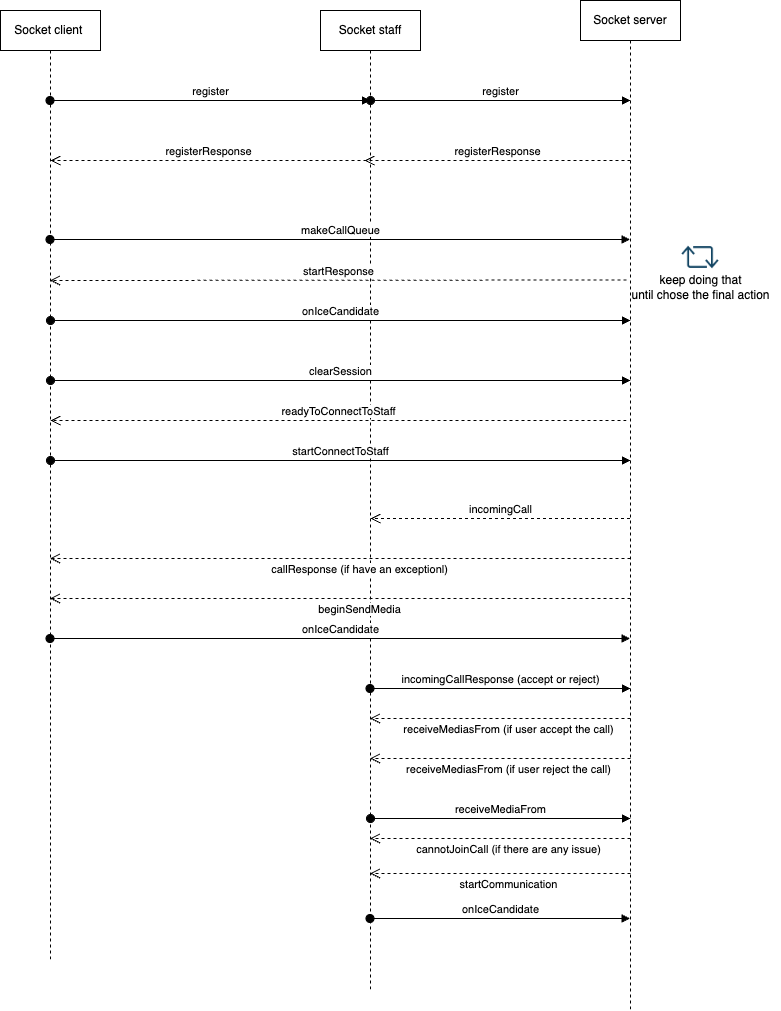

The diagram above was exported from draw.io. Its source (the exported page's mxGraphModel, read from the mxfile embedded in the PNG):
<mxGraphModel dx="1535" dy="750" grid="1" gridSize="10" guides="1" tooltips="1" connect="1" arrows="1" fold="1" page="1" pageScale="1" pageWidth="850" pageHeight="1100" math="0" shadow="0">
  <root>
    <mxCell id="0" />
    <mxCell id="1" parent="0" />
    <mxCell id="SohmaFYmsSvEytqRZByt-1" value="Socket client&amp;nbsp;" style="shape=umlLifeline;perimeter=lifelinePerimeter;whiteSpace=wrap;html=1;container=1;dropTarget=0;collapsible=0;recursiveResize=0;outlineConnect=0;portConstraint=eastwest;newEdgeStyle={&quot;edgeStyle&quot;:&quot;elbowEdgeStyle&quot;,&quot;elbow&quot;:&quot;vertical&quot;,&quot;curved&quot;:0,&quot;rounded&quot;:0};" vertex="1" parent="1">
      <mxGeometry x="70" y="20" width="100" height="950" as="geometry" />
    </mxCell>
    <mxCell id="SohmaFYmsSvEytqRZByt-2" value="Socket staff" style="shape=umlLifeline;perimeter=lifelinePerimeter;whiteSpace=wrap;html=1;container=1;dropTarget=0;collapsible=0;recursiveResize=0;outlineConnect=0;portConstraint=eastwest;newEdgeStyle={&quot;edgeStyle&quot;:&quot;elbowEdgeStyle&quot;,&quot;elbow&quot;:&quot;vertical&quot;,&quot;curved&quot;:0,&quot;rounded&quot;:0};" vertex="1" parent="1">
      <mxGeometry x="390" y="20" width="100" height="980" as="geometry" />
    </mxCell>
    <mxCell id="-E49TqHWQ7VoCxby9y1I-1" value="Socket server&lt;br&gt;" style="shape=umlLifeline;perimeter=lifelinePerimeter;whiteSpace=wrap;html=1;container=1;dropTarget=0;collapsible=0;recursiveResize=0;outlineConnect=0;portConstraint=eastwest;newEdgeStyle={&quot;edgeStyle&quot;:&quot;elbowEdgeStyle&quot;,&quot;elbow&quot;:&quot;vertical&quot;,&quot;curved&quot;:0,&quot;rounded&quot;:0};" vertex="1" parent="1">
      <mxGeometry x="650" y="10" width="100" height="1010" as="geometry" />
    </mxCell>
    <mxCell id="380Le32uZte9b1OSHhxH-1" value="register" style="html=1;verticalAlign=bottom;startArrow=oval;startFill=1;endArrow=block;startSize=8;edgeStyle=elbowEdgeStyle;elbow=vertical;curved=0;rounded=0;" edge="1" parent="1">
      <mxGeometry width="60" relative="1" as="geometry">
        <mxPoint x="119.5" y="110" as="sourcePoint" />
        <mxPoint x="440" y="110" as="targetPoint" />
      </mxGeometry>
    </mxCell>
    <mxCell id="380Le32uZte9b1OSHhxH-2" value="registerResponse" style="html=1;verticalAlign=bottom;endArrow=open;dashed=1;endSize=8;edgeStyle=elbowEdgeStyle;elbow=vertical;curved=0;rounded=0;" edge="1" parent="1">
      <mxGeometry relative="1" as="geometry">
        <mxPoint x="436" y="170" as="sourcePoint" />
        <mxPoint x="120" y="170" as="targetPoint" />
        <Array as="points">
          <mxPoint x="330" y="170" />
        </Array>
      </mxGeometry>
    </mxCell>
    <mxCell id="380Le32uZte9b1OSHhxH-3" value="register" style="html=1;verticalAlign=bottom;startArrow=oval;startFill=1;endArrow=block;startSize=8;edgeStyle=elbowEdgeStyle;elbow=vertical;curved=0;rounded=0;" edge="1" parent="1">
      <mxGeometry width="60" relative="1" as="geometry">
        <mxPoint x="440" y="110" as="sourcePoint" />
        <mxPoint x="700" y="110" as="targetPoint" />
      </mxGeometry>
    </mxCell>
    <mxCell id="380Le32uZte9b1OSHhxH-4" value="registerResponse" style="html=1;verticalAlign=bottom;endArrow=open;dashed=1;endSize=8;edgeStyle=elbowEdgeStyle;elbow=vertical;curved=0;rounded=0;" edge="1" parent="1">
      <mxGeometry relative="1" as="geometry">
        <mxPoint x="700" y="170" as="sourcePoint" />
        <mxPoint x="434" y="170" as="targetPoint" />
      </mxGeometry>
    </mxCell>
    <mxCell id="380Le32uZte9b1OSHhxH-5" value="makeCallQueue" style="html=1;verticalAlign=bottom;startArrow=oval;startFill=1;endArrow=block;startSize=8;edgeStyle=elbowEdgeStyle;elbow=vertical;curved=0;rounded=0;" edge="1" parent="1">
      <mxGeometry width="60" relative="1" as="geometry">
        <mxPoint x="119.5" y="249" as="sourcePoint" />
        <mxPoint x="699.5" y="249" as="targetPoint" />
      </mxGeometry>
    </mxCell>
    <mxCell id="380Le32uZte9b1OSHhxH-6" value="startResponse" style="html=1;verticalAlign=bottom;endArrow=open;dashed=1;endSize=8;edgeStyle=elbowEdgeStyle;elbow=vertical;curved=0;rounded=0;" edge="1" parent="1" target="SohmaFYmsSvEytqRZByt-1">
      <mxGeometry relative="1" as="geometry">
        <mxPoint x="696" y="289.5" as="sourcePoint" />
        <mxPoint x="430" y="289.5" as="targetPoint" />
      </mxGeometry>
    </mxCell>
    <mxCell id="380Le32uZte9b1OSHhxH-7" value="onIceCandidate" style="html=1;verticalAlign=bottom;startArrow=oval;startFill=1;endArrow=block;startSize=8;edgeStyle=elbowEdgeStyle;elbow=vertical;curved=0;rounded=0;" edge="1" parent="1">
      <mxGeometry width="60" relative="1" as="geometry">
        <mxPoint x="120" y="330" as="sourcePoint" />
        <mxPoint x="700" y="330" as="targetPoint" />
      </mxGeometry>
    </mxCell>
    <mxCell id="380Le32uZte9b1OSHhxH-8" value="" style="shape=image;html=1;verticalAlign=top;verticalLabelPosition=bottom;labelBackgroundColor=#ffffff;imageAspect=0;aspect=fixed;image=https://cdn4.iconfinder.com/data/icons/evil-icons-user-interface/64/rotation-128.png" vertex="1" parent="1">
      <mxGeometry x="745" y="242" width="50" height="50" as="geometry" />
    </mxCell>
    <mxCell id="380Le32uZte9b1OSHhxH-9" value="keep doing that &lt;br&gt;until chose the final action" style="text;html=1;align=center;verticalAlign=middle;resizable=0;points=[];autosize=1;strokeColor=none;fillColor=none;" vertex="1" parent="1">
      <mxGeometry x="690" y="277" width="160" height="40" as="geometry" />
    </mxCell>
    <mxCell id="380Le32uZte9b1OSHhxH-10" value="clearSession" style="html=1;verticalAlign=bottom;startArrow=oval;startFill=1;endArrow=block;startSize=8;edgeStyle=elbowEdgeStyle;elbow=vertical;curved=0;rounded=0;" edge="1" parent="1">
      <mxGeometry width="60" relative="1" as="geometry">
        <mxPoint x="120" y="390" as="sourcePoint" />
        <mxPoint x="700" y="390" as="targetPoint" />
      </mxGeometry>
    </mxCell>
    <mxCell id="380Le32uZte9b1OSHhxH-11" value="readyToConnectToStaff" style="html=1;verticalAlign=bottom;endArrow=open;dashed=1;endSize=8;edgeStyle=elbowEdgeStyle;elbow=vertical;curved=0;rounded=0;" edge="1" parent="1">
      <mxGeometry relative="1" as="geometry">
        <mxPoint x="696" y="430" as="sourcePoint" />
        <mxPoint x="120" y="430.5" as="targetPoint" />
      </mxGeometry>
    </mxCell>
    <mxCell id="380Le32uZte9b1OSHhxH-12" value="startConnectToStaff" style="html=1;verticalAlign=bottom;startArrow=oval;startFill=1;endArrow=block;startSize=8;edgeStyle=elbowEdgeStyle;elbow=horizontal;curved=0;rounded=0;" edge="1" parent="1">
      <mxGeometry width="60" relative="1" as="geometry">
        <mxPoint x="120" y="470" as="sourcePoint" />
        <mxPoint x="700" y="470" as="targetPoint" />
      </mxGeometry>
    </mxCell>
    <mxCell id="0EZEkY7j5wKvhlYNcP_M-1" value="incomingCall" style="html=1;verticalAlign=bottom;endArrow=open;dashed=1;endSize=8;edgeStyle=elbowEdgeStyle;elbow=vertical;curved=0;rounded=0;" edge="1" parent="1">
      <mxGeometry relative="1" as="geometry">
        <mxPoint x="699.5" y="528" as="sourcePoint" />
        <mxPoint x="440" y="528" as="targetPoint" />
      </mxGeometry>
    </mxCell>
    <mxCell id="0EZEkY7j5wKvhlYNcP_M-2" value="callResponse (if have an exceptionl)" style="html=1;verticalAlign=bottom;endArrow=open;dashed=1;endSize=8;edgeStyle=elbowEdgeStyle;elbow=vertical;curved=0;rounded=0;" edge="1" parent="1" target="SohmaFYmsSvEytqRZByt-1">
      <mxGeometry x="-0.0667" y="20" relative="1" as="geometry">
        <mxPoint x="700" y="568" as="sourcePoint" />
        <mxPoint x="440" y="568" as="targetPoint" />
        <mxPoint as="offset" />
      </mxGeometry>
    </mxCell>
    <mxCell id="0EZEkY7j5wKvhlYNcP_M-3" value="beginSendMedia" style="html=1;verticalAlign=bottom;endArrow=open;dashed=1;endSize=8;edgeStyle=elbowEdgeStyle;elbow=vertical;curved=0;rounded=0;" edge="1" parent="1" target="SohmaFYmsSvEytqRZByt-1">
      <mxGeometry x="-0.0667" y="20" relative="1" as="geometry">
        <mxPoint x="700" y="608" as="sourcePoint" />
        <mxPoint x="440" y="608" as="targetPoint" />
        <Array as="points">
          <mxPoint x="590" y="608" />
        </Array>
        <mxPoint as="offset" />
      </mxGeometry>
    </mxCell>
    <mxCell id="0EZEkY7j5wKvhlYNcP_M-4" value="onIceCandidate" style="html=1;verticalAlign=bottom;startArrow=oval;startFill=1;endArrow=block;startSize=8;edgeStyle=elbowEdgeStyle;elbow=vertical;curved=0;rounded=0;" edge="1" parent="1" source="SohmaFYmsSvEytqRZByt-1">
      <mxGeometry width="60" relative="1" as="geometry">
        <mxPoint x="440" y="648" as="sourcePoint" />
        <mxPoint x="699.5" y="648" as="targetPoint" />
      </mxGeometry>
    </mxCell>
    <mxCell id="0EZEkY7j5wKvhlYNcP_M-5" value="incomingCallResponse (accept or reject)" style="html=1;verticalAlign=bottom;startArrow=oval;startFill=1;endArrow=block;startSize=8;edgeStyle=elbowEdgeStyle;elbow=vertical;curved=0;rounded=0;" edge="1" parent="1" source="SohmaFYmsSvEytqRZByt-2">
      <mxGeometry width="60" relative="1" as="geometry">
        <mxPoint x="120" y="698" as="sourcePoint" />
        <mxPoint x="700" y="698" as="targetPoint" />
      </mxGeometry>
    </mxCell>
    <mxCell id="0EZEkY7j5wKvhlYNcP_M-6" value="receiveMediasFrom (if user accept the call)" style="html=1;verticalAlign=bottom;endArrow=open;dashed=1;endSize=8;edgeStyle=elbowEdgeStyle;elbow=vertical;curved=0;rounded=0;" edge="1" parent="1" target="SohmaFYmsSvEytqRZByt-2">
      <mxGeometry x="-0.0667" y="20" relative="1" as="geometry">
        <mxPoint x="700" y="728" as="sourcePoint" />
        <mxPoint x="440" y="730" as="targetPoint" />
        <Array as="points">
          <mxPoint x="590" y="728" />
        </Array>
        <mxPoint as="offset" />
      </mxGeometry>
    </mxCell>
    <mxCell id="0EZEkY7j5wKvhlYNcP_M-7" value="receiveMediasFrom (if user reject the call)" style="html=1;verticalAlign=bottom;endArrow=open;dashed=1;endSize=8;edgeStyle=elbowEdgeStyle;elbow=vertical;curved=0;rounded=0;" edge="1" parent="1" target="SohmaFYmsSvEytqRZByt-2">
      <mxGeometry x="-0.0667" y="20" relative="1" as="geometry">
        <mxPoint x="700" y="768" as="sourcePoint" />
        <mxPoint x="440" y="770" as="targetPoint" />
        <Array as="points">
          <mxPoint x="590" y="768" />
        </Array>
        <mxPoint as="offset" />
      </mxGeometry>
    </mxCell>
    <mxCell id="0EZEkY7j5wKvhlYNcP_M-8" value="receiveMediaFrom" style="html=1;verticalAlign=bottom;startArrow=oval;startFill=1;endArrow=block;startSize=8;edgeStyle=elbowEdgeStyle;elbow=vertical;curved=0;rounded=0;" edge="1" parent="1">
      <mxGeometry width="60" relative="1" as="geometry">
        <mxPoint x="440" y="828" as="sourcePoint" />
        <mxPoint x="700" y="828" as="targetPoint" />
      </mxGeometry>
    </mxCell>
    <mxCell id="0EZEkY7j5wKvhlYNcP_M-9" value="startCommunication" style="html=1;verticalAlign=bottom;endArrow=open;dashed=1;endSize=8;edgeStyle=elbowEdgeStyle;elbow=vertical;curved=0;rounded=0;" edge="1" parent="1">
      <mxGeometry x="-0.0667" y="20" relative="1" as="geometry">
        <mxPoint x="700" y="883" as="sourcePoint" />
        <mxPoint x="439.5" y="883" as="targetPoint" />
        <Array as="points">
          <mxPoint x="590" y="883" />
        </Array>
        <mxPoint as="offset" />
      </mxGeometry>
    </mxCell>
    <mxCell id="0EZEkY7j5wKvhlYNcP_M-10" value="onIceCandidate" style="html=1;verticalAlign=bottom;startArrow=oval;startFill=1;endArrow=block;startSize=8;edgeStyle=elbowEdgeStyle;elbow=vertical;curved=0;rounded=0;" edge="1" parent="1" source="SohmaFYmsSvEytqRZByt-2">
      <mxGeometry width="60" relative="1" as="geometry">
        <mxPoint x="120" y="928" as="sourcePoint" />
        <mxPoint x="699.5" y="928" as="targetPoint" />
        <Array as="points">
          <mxPoint x="510" y="928" />
        </Array>
      </mxGeometry>
    </mxCell>
    <mxCell id="0EZEkY7j5wKvhlYNcP_M-11" value="cannotJoinCall (if there are any issue)" style="html=1;verticalAlign=bottom;endArrow=open;dashed=1;endSize=8;edgeStyle=elbowEdgeStyle;elbow=vertical;curved=0;rounded=0;" edge="1" parent="1" target="SohmaFYmsSvEytqRZByt-2">
      <mxGeometry x="-0.0667" y="20" relative="1" as="geometry">
        <mxPoint x="700" y="848" as="sourcePoint" />
        <mxPoint x="120" y="848" as="targetPoint" />
        <Array as="points">
          <mxPoint x="590" y="848" />
        </Array>
        <mxPoint as="offset" />
      </mxGeometry>
    </mxCell>
  </root>
</mxGraphModel>